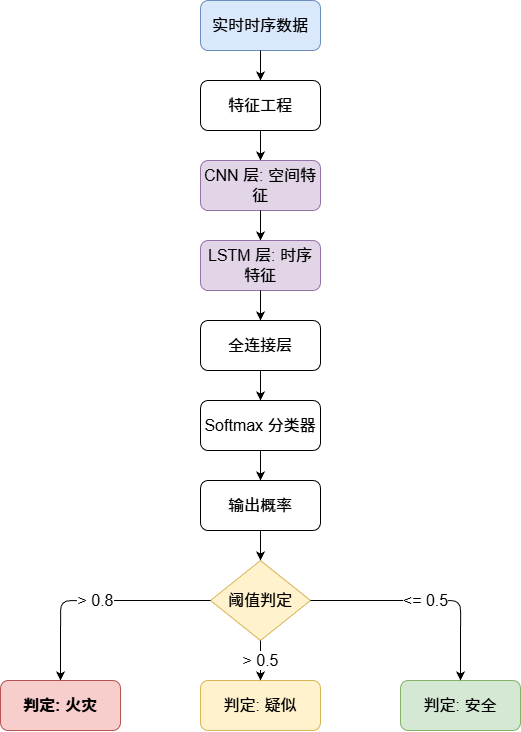

The diagram above was exported from draw.io. Its source (the exported page's mxGraphModel, read from the mxfile embedded in the PNG):
<mxGraphModel dx="967" dy="895" grid="1" gridSize="10" guides="1" tooltips="1" connect="1" arrows="1" fold="1" page="1" pageScale="1" pageWidth="827" pageHeight="1169" math="0" shadow="0">
  <root>
    <mxCell id="0" />
    <mxCell id="1" parent="0" />
    <mxCell id="input" parent="1" style="rounded=1;whiteSpace=wrap;html=1;fillColor=#dae8fc;strokeColor=#6c8ebf;fontSize=16;" value="实时时序数据" vertex="1">
      <mxGeometry height="50" width="120" x="340" y="40" as="geometry" />
    </mxCell>
    <mxCell id="feature" parent="1" style="rounded=1;whiteSpace=wrap;html=1;fontSize=16;" value="特征工程" vertex="1">
      <mxGeometry height="50" width="120" x="340" y="120" as="geometry" />
    </mxCell>
    <mxCell id="cnn" parent="1" style="rounded=1;whiteSpace=wrap;html=1;fillColor=#e1d5e7;strokeColor=#9673a6;fontSize=16;" value="CNN 层: 空间特征" vertex="1">
      <mxGeometry height="50" width="120" x="340" y="200" as="geometry" />
    </mxCell>
    <mxCell id="lstm" parent="1" style="rounded=1;whiteSpace=wrap;html=1;fillColor=#e1d5e7;strokeColor=#9673a6;fontSize=16;" value="LSTM 层: 时序特征" vertex="1">
      <mxGeometry height="50" width="120" x="340" y="280" as="geometry" />
    </mxCell>
    <mxCell id="fc" parent="1" style="rounded=1;whiteSpace=wrap;html=1;fontSize=16;" value="全连接层" vertex="1">
      <mxGeometry height="50" width="120" x="340" y="360" as="geometry" />
    </mxCell>
    <mxCell id="softmax" parent="1" style="rounded=1;whiteSpace=wrap;html=1;fontSize=16;" value="Softmax 分类器" vertex="1">
      <mxGeometry height="50" width="120" x="340" y="440" as="geometry" />
    </mxCell>
    <mxCell id="prob" parent="1" style="rounded=1;whiteSpace=wrap;html=1;fontSize=16;" value="输出概率" vertex="1">
      <mxGeometry height="50" width="120" x="340" y="520" as="geometry" />
    </mxCell>
    <mxCell id="thresh" parent="1" style="rhombus;whiteSpace=wrap;html=1;fillColor=#fff2cc;strokeColor=#d6b656;fontSize=16;" value="阈值判定" vertex="1">
      <mxGeometry height="80" width="100" x="350" y="600" as="geometry" />
    </mxCell>
    <mxCell id="fire" parent="1" style="rounded=1;whiteSpace=wrap;html=1;fillColor=#f8cecc;strokeColor=#b85450;fontStyle=1;fontSize=16;" value="判定: 火灾" vertex="1">
      <mxGeometry height="50" width="120" x="140" y="720" as="geometry" />
    </mxCell>
    <mxCell id="warn" parent="1" style="rounded=1;whiteSpace=wrap;html=1;fillColor=#fff2cc;strokeColor=#d6b656;fontSize=16;" value="判定: 疑似" vertex="1">
      <mxGeometry height="50" width="120" x="340" y="720" as="geometry" />
    </mxCell>
    <mxCell id="safe" parent="1" style="rounded=1;whiteSpace=wrap;html=1;fillColor=#d5e8d4;strokeColor=#82b366;fontSize=16;" value="判定: 安全" vertex="1">
      <mxGeometry height="50" width="120" x="540" y="720" as="geometry" />
    </mxCell>
    <mxCell id="e1" edge="1" parent="1" source="input" style="fontSize=16;" target="feature">
      <mxGeometry relative="1" as="geometry" />
    </mxCell>
    <mxCell id="e2" edge="1" parent="1" source="feature" style="fontSize=16;" target="cnn">
      <mxGeometry relative="1" as="geometry" />
    </mxCell>
    <mxCell id="e3" edge="1" parent="1" source="cnn" style="fontSize=16;" target="lstm">
      <mxGeometry relative="1" as="geometry" />
    </mxCell>
    <mxCell id="e4" edge="1" parent="1" source="lstm" style="fontSize=16;" target="fc">
      <mxGeometry relative="1" as="geometry" />
    </mxCell>
    <mxCell id="e5" edge="1" parent="1" source="fc" style="fontSize=16;" target="softmax">
      <mxGeometry relative="1" as="geometry" />
    </mxCell>
    <mxCell id="e6" edge="1" parent="1" source="softmax" style="fontSize=16;" target="prob">
      <mxGeometry relative="1" as="geometry" />
    </mxCell>
    <mxCell id="e7" edge="1" parent="1" source="prob" style="fontSize=16;" target="thresh">
      <mxGeometry relative="1" as="geometry" />
    </mxCell>
    <mxCell id="e8" edge="1" parent="1" source="thresh" style="edgeStyle=orthogonalEdgeStyle;html=1;exitX=0;exitY=0.5;entryX=0.5;entryY=0;fontSize=16;" target="fire" value="&amp;gt; 0.8">
      <mxGeometry relative="1" as="geometry" />
    </mxCell>
    <mxCell id="e9" edge="1" parent="1" source="thresh" style="edgeStyle=orthogonalEdgeStyle;html=1;exitX=0.5;exitY=1;entryX=0.5;entryY=0;fontSize=16;" target="warn" value="&amp;gt; 0.5">
      <mxGeometry relative="1" as="geometry" />
    </mxCell>
    <mxCell id="e10" edge="1" parent="1" source="thresh" style="edgeStyle=orthogonalEdgeStyle;html=1;exitX=1;exitY=0.5;entryX=0.5;entryY=0;fontSize=16;" target="safe" value="&amp;lt;= 0.5">
      <mxGeometry relative="1" as="geometry" />
    </mxCell>
  </root>
</mxGraphModel>